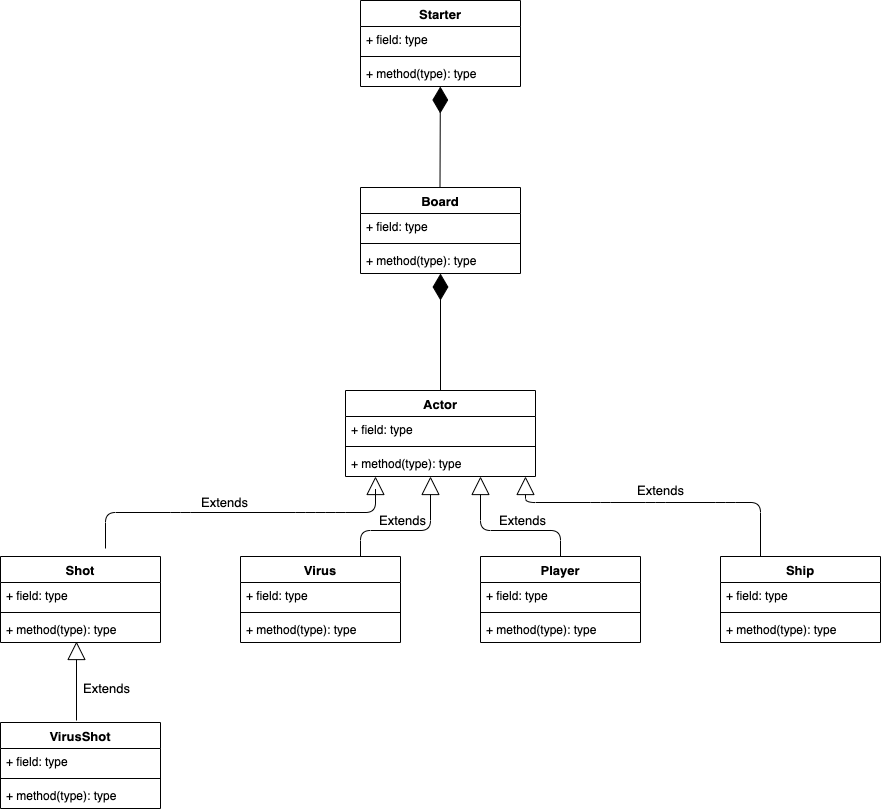

The diagram above was exported from draw.io. Its source (the exported page's mxGraphModel, read from the mxfile embedded in the PNG):
<mxGraphModel dx="1145" dy="793" grid="1" gridSize="10" guides="1" tooltips="1" connect="1" arrows="1" fold="1" page="1" pageScale="1" pageWidth="850" pageHeight="1100" math="0" shadow="0">
  <root>
    <mxCell id="0" />
    <mxCell id="1" parent="0" />
    <mxCell id="ckRFrJdo2ERsvFr7J8Wc-36" value="Extends" style="endArrow=block;endSize=16;endFill=0;html=1;fontSize=13;exitX=0.75;exitY=0;exitDx=0;exitDy=0;" parent="1" source="ckRFrJdo2ERsvFr7J8Wc-9" edge="1">
      <mxGeometry x="-0.0933" y="10" width="160" relative="1" as="geometry">
        <mxPoint x="455" y="720" as="sourcePoint" />
        <mxPoint x="530" y="646" as="targetPoint" />
        <Array as="points">
          <mxPoint x="460" y="700" />
          <mxPoint x="530" y="700" />
        </Array>
        <mxPoint as="offset" />
      </mxGeometry>
    </mxCell>
    <mxCell id="ckRFrJdo2ERsvFr7J8Wc-40" value="Extends" style="endArrow=block;endSize=16;endFill=0;html=1;fontSize=13;" parent="1" edge="1">
      <mxGeometry x="-0.0933" y="10" width="160" relative="1" as="geometry">
        <mxPoint x="205" y="718" as="sourcePoint" />
        <mxPoint x="475" y="646" as="targetPoint" />
        <Array as="points">
          <mxPoint x="205" y="682" />
          <mxPoint x="280" y="682" />
          <mxPoint x="405" y="682" />
          <mxPoint x="435" y="682" />
          <mxPoint x="475" y="682" />
          <mxPoint x="475" y="656" />
        </Array>
        <mxPoint as="offset" />
      </mxGeometry>
    </mxCell>
    <mxCell id="ckRFrJdo2ERsvFr7J8Wc-41" value="Extends" style="endArrow=block;endSize=16;endFill=0;html=1;fontSize=13;exitX=0.25;exitY=0;exitDx=0;exitDy=0;" parent="1" source="ckRFrJdo2ERsvFr7J8Wc-31" edge="1">
      <mxGeometry x="-0.0247" y="-12" width="160" relative="1" as="geometry">
        <mxPoint x="865" y="720" as="sourcePoint" />
        <mxPoint x="625" y="646" as="targetPoint" />
        <Array as="points">
          <mxPoint x="860" y="672" />
          <mxPoint x="825" y="672" />
          <mxPoint x="755" y="672" />
          <mxPoint x="700" y="672" />
          <mxPoint x="625" y="672" />
        </Array>
        <mxPoint as="offset" />
      </mxGeometry>
    </mxCell>
    <mxCell id="ckRFrJdo2ERsvFr7J8Wc-42" value="Extends" style="endArrow=block;endSize=16;endFill=0;html=1;fontSize=13;exitX=0.5;exitY=0;exitDx=0;exitDy=0;" parent="1" source="ckRFrJdo2ERsvFr7J8Wc-26" edge="1">
      <mxGeometry x="-0.1946" y="-10" width="160" relative="1" as="geometry">
        <mxPoint x="655" y="720" as="sourcePoint" />
        <mxPoint x="580" y="646" as="targetPoint" />
        <Array as="points">
          <mxPoint x="660" y="700" />
          <mxPoint x="580" y="700" />
        </Array>
        <mxPoint as="offset" />
      </mxGeometry>
    </mxCell>
    <mxCell id="ckRFrJdo2ERsvFr7J8Wc-44" value="Extends" style="endArrow=block;endSize=16;endFill=0;html=1;fontSize=13;entryX=0.475;entryY=0.962;entryDx=0;entryDy=0;entryPerimeter=0;" parent="1" target="ckRFrJdo2ERsvFr7J8Wc-17" edge="1">
      <mxGeometry x="-0.1887" y="-30" width="160" relative="1" as="geometry">
        <mxPoint x="176" y="890" as="sourcePoint" />
        <mxPoint x="175" y="820" as="targetPoint" />
        <mxPoint as="offset" />
      </mxGeometry>
    </mxCell>
    <mxCell id="ckRFrJdo2ERsvFr7J8Wc-51" value="" style="endArrow=diamondThin;endFill=1;endSize=24;html=1;fontSize=13;exitX=0.5;exitY=0;exitDx=0;exitDy=0;" parent="1" source="ckRFrJdo2ERsvFr7J8Wc-5" target="ckRFrJdo2ERsvFr7J8Wc-52" edge="1">
      <mxGeometry width="160" relative="1" as="geometry">
        <mxPoint x="540" y="510" as="sourcePoint" />
        <mxPoint x="540" y="400" as="targetPoint" />
      </mxGeometry>
    </mxCell>
    <mxCell id="ckRFrJdo2ERsvFr7J8Wc-9" value="Virus&#10;" style="swimlane;fontStyle=1;align=center;verticalAlign=top;childLayout=stackLayout;horizontal=1;startSize=26;horizontalStack=0;resizeParent=1;resizeParentMax=0;resizeLast=0;collapsible=1;marginBottom=0;fontSize=13;" parent="1" vertex="1">
      <mxGeometry x="340" y="726" width="160" height="86" as="geometry" />
    </mxCell>
    <mxCell id="ckRFrJdo2ERsvFr7J8Wc-10" value="+ field: type" style="text;strokeColor=none;fillColor=none;align=left;verticalAlign=top;spacingLeft=4;spacingRight=4;overflow=hidden;rotatable=0;points=[[0,0.5],[1,0.5]];portConstraint=eastwest;" parent="ckRFrJdo2ERsvFr7J8Wc-9" vertex="1">
      <mxGeometry y="26" width="160" height="26" as="geometry" />
    </mxCell>
    <mxCell id="ckRFrJdo2ERsvFr7J8Wc-11" value="" style="line;strokeWidth=1;fillColor=none;align=left;verticalAlign=middle;spacingTop=-1;spacingLeft=3;spacingRight=3;rotatable=0;labelPosition=right;points=[];portConstraint=eastwest;" parent="ckRFrJdo2ERsvFr7J8Wc-9" vertex="1">
      <mxGeometry y="52" width="160" height="8" as="geometry" />
    </mxCell>
    <mxCell id="ckRFrJdo2ERsvFr7J8Wc-12" value="+ method(type): type" style="text;strokeColor=none;fillColor=none;align=left;verticalAlign=top;spacingLeft=4;spacingRight=4;overflow=hidden;rotatable=0;points=[[0,0.5],[1,0.5]];portConstraint=eastwest;" parent="ckRFrJdo2ERsvFr7J8Wc-9" vertex="1">
      <mxGeometry y="60" width="160" height="26" as="geometry" />
    </mxCell>
    <mxCell id="ckRFrJdo2ERsvFr7J8Wc-26" value="Player" style="swimlane;fontStyle=1;align=center;verticalAlign=top;childLayout=stackLayout;horizontal=1;startSize=26;horizontalStack=0;resizeParent=1;resizeParentMax=0;resizeLast=0;collapsible=1;marginBottom=0;fontSize=13;" parent="1" vertex="1">
      <mxGeometry x="580" y="726" width="160" height="86" as="geometry" />
    </mxCell>
    <mxCell id="ckRFrJdo2ERsvFr7J8Wc-27" value="+ field: type" style="text;strokeColor=none;fillColor=none;align=left;verticalAlign=top;spacingLeft=4;spacingRight=4;overflow=hidden;rotatable=0;points=[[0,0.5],[1,0.5]];portConstraint=eastwest;" parent="ckRFrJdo2ERsvFr7J8Wc-26" vertex="1">
      <mxGeometry y="26" width="160" height="26" as="geometry" />
    </mxCell>
    <mxCell id="ckRFrJdo2ERsvFr7J8Wc-28" value="" style="line;strokeWidth=1;fillColor=none;align=left;verticalAlign=middle;spacingTop=-1;spacingLeft=3;spacingRight=3;rotatable=0;labelPosition=right;points=[];portConstraint=eastwest;" parent="ckRFrJdo2ERsvFr7J8Wc-26" vertex="1">
      <mxGeometry y="52" width="160" height="8" as="geometry" />
    </mxCell>
    <mxCell id="ckRFrJdo2ERsvFr7J8Wc-29" value="+ method(type): type" style="text;strokeColor=none;fillColor=none;align=left;verticalAlign=top;spacingLeft=4;spacingRight=4;overflow=hidden;rotatable=0;points=[[0,0.5],[1,0.5]];portConstraint=eastwest;" parent="ckRFrJdo2ERsvFr7J8Wc-26" vertex="1">
      <mxGeometry y="60" width="160" height="26" as="geometry" />
    </mxCell>
    <mxCell id="ckRFrJdo2ERsvFr7J8Wc-31" value="Ship" style="swimlane;fontStyle=1;align=center;verticalAlign=top;childLayout=stackLayout;horizontal=1;startSize=26;horizontalStack=0;resizeParent=1;resizeParentMax=0;resizeLast=0;collapsible=1;marginBottom=0;fontSize=13;" parent="1" vertex="1">
      <mxGeometry x="820" y="726" width="160" height="86" as="geometry" />
    </mxCell>
    <mxCell id="ckRFrJdo2ERsvFr7J8Wc-32" value="+ field: type" style="text;strokeColor=none;fillColor=none;align=left;verticalAlign=top;spacingLeft=4;spacingRight=4;overflow=hidden;rotatable=0;points=[[0,0.5],[1,0.5]];portConstraint=eastwest;" parent="ckRFrJdo2ERsvFr7J8Wc-31" vertex="1">
      <mxGeometry y="26" width="160" height="26" as="geometry" />
    </mxCell>
    <mxCell id="ckRFrJdo2ERsvFr7J8Wc-33" value="" style="line;strokeWidth=1;fillColor=none;align=left;verticalAlign=middle;spacingTop=-1;spacingLeft=3;spacingRight=3;rotatable=0;labelPosition=right;points=[];portConstraint=eastwest;" parent="ckRFrJdo2ERsvFr7J8Wc-31" vertex="1">
      <mxGeometry y="52" width="160" height="8" as="geometry" />
    </mxCell>
    <mxCell id="ckRFrJdo2ERsvFr7J8Wc-34" value="+ method(type): type" style="text;strokeColor=none;fillColor=none;align=left;verticalAlign=top;spacingLeft=4;spacingRight=4;overflow=hidden;rotatable=0;points=[[0,0.5],[1,0.5]];portConstraint=eastwest;" parent="ckRFrJdo2ERsvFr7J8Wc-31" vertex="1">
      <mxGeometry y="60" width="160" height="26" as="geometry" />
    </mxCell>
    <mxCell id="ckRFrJdo2ERsvFr7J8Wc-14" value="Shot" style="swimlane;fontStyle=1;align=center;verticalAlign=top;childLayout=stackLayout;horizontal=1;startSize=26;horizontalStack=0;resizeParent=1;resizeParentMax=0;resizeLast=0;collapsible=1;marginBottom=0;fontSize=13;" parent="1" vertex="1">
      <mxGeometry x="100" y="726" width="160" height="86" as="geometry" />
    </mxCell>
    <mxCell id="ckRFrJdo2ERsvFr7J8Wc-15" value="+ field: type" style="text;strokeColor=none;fillColor=none;align=left;verticalAlign=top;spacingLeft=4;spacingRight=4;overflow=hidden;rotatable=0;points=[[0,0.5],[1,0.5]];portConstraint=eastwest;" parent="ckRFrJdo2ERsvFr7J8Wc-14" vertex="1">
      <mxGeometry y="26" width="160" height="26" as="geometry" />
    </mxCell>
    <mxCell id="ckRFrJdo2ERsvFr7J8Wc-16" value="" style="line;strokeWidth=1;fillColor=none;align=left;verticalAlign=middle;spacingTop=-1;spacingLeft=3;spacingRight=3;rotatable=0;labelPosition=right;points=[];portConstraint=eastwest;" parent="ckRFrJdo2ERsvFr7J8Wc-14" vertex="1">
      <mxGeometry y="52" width="160" height="8" as="geometry" />
    </mxCell>
    <mxCell id="ckRFrJdo2ERsvFr7J8Wc-17" value="+ method(type): type" style="text;strokeColor=none;fillColor=none;align=left;verticalAlign=top;spacingLeft=4;spacingRight=4;overflow=hidden;rotatable=0;points=[[0,0.5],[1,0.5]];portConstraint=eastwest;" parent="ckRFrJdo2ERsvFr7J8Wc-14" vertex="1">
      <mxGeometry y="60" width="160" height="26" as="geometry" />
    </mxCell>
    <mxCell id="ckRFrJdo2ERsvFr7J8Wc-19" value="VirusShot" style="swimlane;fontStyle=1;align=center;verticalAlign=top;childLayout=stackLayout;horizontal=1;startSize=26;horizontalStack=0;resizeParent=1;resizeParentMax=0;resizeLast=0;collapsible=1;marginBottom=0;fontSize=13;" parent="1" vertex="1">
      <mxGeometry x="100" y="892" width="160" height="86" as="geometry" />
    </mxCell>
    <mxCell id="ckRFrJdo2ERsvFr7J8Wc-20" value="+ field: type" style="text;strokeColor=none;fillColor=none;align=left;verticalAlign=top;spacingLeft=4;spacingRight=4;overflow=hidden;rotatable=0;points=[[0,0.5],[1,0.5]];portConstraint=eastwest;" parent="ckRFrJdo2ERsvFr7J8Wc-19" vertex="1">
      <mxGeometry y="26" width="160" height="26" as="geometry" />
    </mxCell>
    <mxCell id="ckRFrJdo2ERsvFr7J8Wc-21" value="" style="line;strokeWidth=1;fillColor=none;align=left;verticalAlign=middle;spacingTop=-1;spacingLeft=3;spacingRight=3;rotatable=0;labelPosition=right;points=[];portConstraint=eastwest;" parent="ckRFrJdo2ERsvFr7J8Wc-19" vertex="1">
      <mxGeometry y="52" width="160" height="8" as="geometry" />
    </mxCell>
    <mxCell id="ckRFrJdo2ERsvFr7J8Wc-22" value="+ method(type): type" style="text;strokeColor=none;fillColor=none;align=left;verticalAlign=top;spacingLeft=4;spacingRight=4;overflow=hidden;rotatable=0;points=[[0,0.5],[1,0.5]];portConstraint=eastwest;" parent="ckRFrJdo2ERsvFr7J8Wc-19" vertex="1">
      <mxGeometry y="60" width="160" height="26" as="geometry" />
    </mxCell>
    <mxCell id="ckRFrJdo2ERsvFr7J8Wc-5" value="Actor" style="swimlane;fontStyle=1;align=center;verticalAlign=top;childLayout=stackLayout;horizontal=1;startSize=26;horizontalStack=0;resizeParent=1;resizeParentMax=0;resizeLast=0;collapsible=1;marginBottom=0;fontSize=13;" parent="1" vertex="1">
      <mxGeometry x="445" y="560" width="190" height="86" as="geometry" />
    </mxCell>
    <mxCell id="ckRFrJdo2ERsvFr7J8Wc-6" value="+ field: type" style="text;strokeColor=none;fillColor=none;align=left;verticalAlign=top;spacingLeft=4;spacingRight=4;overflow=hidden;rotatable=0;points=[[0,0.5],[1,0.5]];portConstraint=eastwest;" parent="ckRFrJdo2ERsvFr7J8Wc-5" vertex="1">
      <mxGeometry y="26" width="190" height="26" as="geometry" />
    </mxCell>
    <mxCell id="ckRFrJdo2ERsvFr7J8Wc-7" value="" style="line;strokeWidth=1;fillColor=none;align=left;verticalAlign=middle;spacingTop=-1;spacingLeft=3;spacingRight=3;rotatable=0;labelPosition=right;points=[];portConstraint=eastwest;" parent="ckRFrJdo2ERsvFr7J8Wc-5" vertex="1">
      <mxGeometry y="52" width="190" height="8" as="geometry" />
    </mxCell>
    <mxCell id="ckRFrJdo2ERsvFr7J8Wc-8" value="+ method(type): type" style="text;strokeColor=none;fillColor=none;align=left;verticalAlign=top;spacingLeft=4;spacingRight=4;overflow=hidden;rotatable=0;points=[[0,0.5],[1,0.5]];portConstraint=eastwest;" parent="ckRFrJdo2ERsvFr7J8Wc-5" vertex="1">
      <mxGeometry y="60" width="190" height="26" as="geometry" />
    </mxCell>
    <mxCell id="ckRFrJdo2ERsvFr7J8Wc-52" value="Board" style="swimlane;fontStyle=1;align=center;verticalAlign=top;childLayout=stackLayout;horizontal=1;startSize=26;horizontalStack=0;resizeParent=1;resizeParentMax=0;resizeLast=0;collapsible=1;marginBottom=0;fontSize=13;" parent="1" vertex="1">
      <mxGeometry x="460" y="357" width="160" height="86" as="geometry" />
    </mxCell>
    <mxCell id="ckRFrJdo2ERsvFr7J8Wc-53" value="+ field: type" style="text;strokeColor=none;fillColor=none;align=left;verticalAlign=top;spacingLeft=4;spacingRight=4;overflow=hidden;rotatable=0;points=[[0,0.5],[1,0.5]];portConstraint=eastwest;" parent="ckRFrJdo2ERsvFr7J8Wc-52" vertex="1">
      <mxGeometry y="26" width="160" height="26" as="geometry" />
    </mxCell>
    <mxCell id="ckRFrJdo2ERsvFr7J8Wc-54" value="" style="line;strokeWidth=1;fillColor=none;align=left;verticalAlign=middle;spacingTop=-1;spacingLeft=3;spacingRight=3;rotatable=0;labelPosition=right;points=[];portConstraint=eastwest;" parent="ckRFrJdo2ERsvFr7J8Wc-52" vertex="1">
      <mxGeometry y="52" width="160" height="8" as="geometry" />
    </mxCell>
    <mxCell id="ckRFrJdo2ERsvFr7J8Wc-55" value="+ method(type): type" style="text;strokeColor=none;fillColor=none;align=left;verticalAlign=top;spacingLeft=4;spacingRight=4;overflow=hidden;rotatable=0;points=[[0,0.5],[1,0.5]];portConstraint=eastwest;" parent="ckRFrJdo2ERsvFr7J8Wc-52" vertex="1">
      <mxGeometry y="60" width="160" height="26" as="geometry" />
    </mxCell>
    <mxCell id="ckRFrJdo2ERsvFr7J8Wc-56" value="" style="endArrow=diamondThin;endFill=1;endSize=24;html=1;fontSize=13;exitX=0.5;exitY=0;exitDx=0;exitDy=0;" parent="1" target="ckRFrJdo2ERsvFr7J8Wc-57" edge="1">
      <mxGeometry width="160" relative="1" as="geometry">
        <mxPoint x="539.5" y="357" as="sourcePoint" />
        <mxPoint x="539.5" y="240" as="targetPoint" />
      </mxGeometry>
    </mxCell>
    <mxCell id="ckRFrJdo2ERsvFr7J8Wc-57" value="Starter" style="swimlane;fontStyle=1;align=center;verticalAlign=top;childLayout=stackLayout;horizontal=1;startSize=26;horizontalStack=0;resizeParent=1;resizeParentMax=0;resizeLast=0;collapsible=1;marginBottom=0;fontSize=13;" parent="1" vertex="1">
      <mxGeometry x="460" y="170" width="160" height="86" as="geometry" />
    </mxCell>
    <mxCell id="ckRFrJdo2ERsvFr7J8Wc-58" value="+ field: type" style="text;strokeColor=none;fillColor=none;align=left;verticalAlign=top;spacingLeft=4;spacingRight=4;overflow=hidden;rotatable=0;points=[[0,0.5],[1,0.5]];portConstraint=eastwest;" parent="ckRFrJdo2ERsvFr7J8Wc-57" vertex="1">
      <mxGeometry y="26" width="160" height="26" as="geometry" />
    </mxCell>
    <mxCell id="ckRFrJdo2ERsvFr7J8Wc-59" value="" style="line;strokeWidth=1;fillColor=none;align=left;verticalAlign=middle;spacingTop=-1;spacingLeft=3;spacingRight=3;rotatable=0;labelPosition=right;points=[];portConstraint=eastwest;" parent="ckRFrJdo2ERsvFr7J8Wc-57" vertex="1">
      <mxGeometry y="52" width="160" height="8" as="geometry" />
    </mxCell>
    <mxCell id="ckRFrJdo2ERsvFr7J8Wc-60" value="+ method(type): type" style="text;strokeColor=none;fillColor=none;align=left;verticalAlign=top;spacingLeft=4;spacingRight=4;overflow=hidden;rotatable=0;points=[[0,0.5],[1,0.5]];portConstraint=eastwest;" parent="ckRFrJdo2ERsvFr7J8Wc-57" vertex="1">
      <mxGeometry y="60" width="160" height="26" as="geometry" />
    </mxCell>
  </root>
</mxGraphModel>